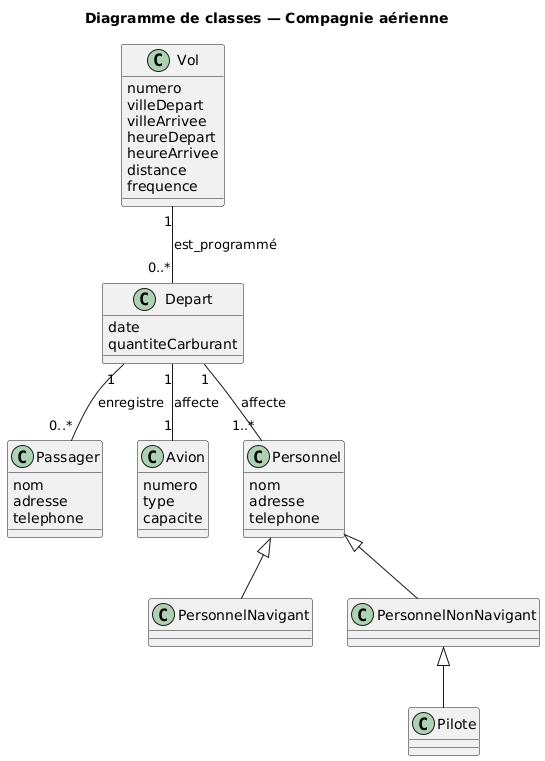

The diagram above was rendered by PlantUML. Its source (embedded in the PNG):
@startuml
title Diagramme de classes — Compagnie aérienne

class Vol {
  numero
  villeDepart
  villeArrivee
  heureDepart
  heureArrivee
  distance
  frequence
}

class Depart {
  date
  quantiteCarburant
}

class Passager {
  nom
  adresse
  telephone
}

class Avion {
  numero
  type
  capacite
}

class Personnel {
  nom
  adresse
  telephone
}

class PersonnelNavigant
class PersonnelNonNavigant
class Pilote

Personnel <|-- PersonnelNavigant
Personnel <|-- PersonnelNonNavigant
PersonnelNonNavigant <|-- Pilote

Vol "1" -- "0..*" Depart : est_programmé
Depart "1" -- "1" Avion : affecte
Depart "1" -- "0..*" Passager : enregistre
Depart "1" -- "1..*" Personnel : affecte
@enduml